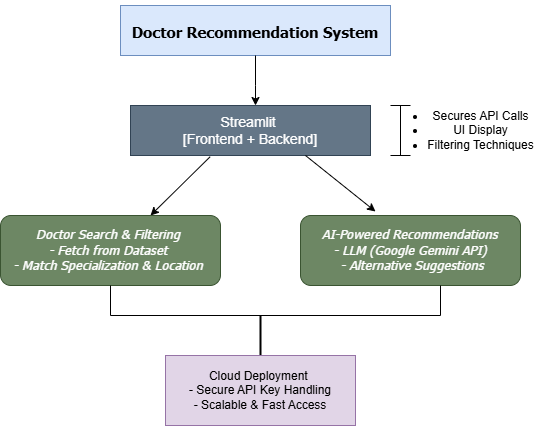

The diagram above was exported from draw.io. Its source (the exported page's mxGraphModel, read from the mxfile embedded in the PNG):
<mxGraphModel dx="1050" dy="522" grid="1" gridSize="10" guides="1" tooltips="1" connect="1" arrows="1" fold="1" page="1" pageScale="1" pageWidth="850" pageHeight="1100" math="0" shadow="0">
  <root>
    <mxCell id="0" />
    <mxCell id="1" parent="0" />
    <mxCell id="fmBcJUJbj1EuFWIOqQ9--1" value="&lt;h1&gt;&lt;b&gt;&lt;font face=&quot;Tahoma&quot; style=&quot;font-size: 15px;&quot;&gt;Doctor Recommendation System&lt;/font&gt;&lt;/b&gt;&lt;/h1&gt;" style="rounded=0;whiteSpace=wrap;html=1;fillColor=#dae8fc;strokeColor=#6c8ebf;" vertex="1" parent="1">
      <mxGeometry x="290" y="30" width="270" height="50" as="geometry" />
    </mxCell>
    <mxCell id="fmBcJUJbj1EuFWIOqQ9--2" value="" style="endArrow=classic;html=1;rounded=0;exitX=0.5;exitY=1;exitDx=0;exitDy=0;" edge="1" parent="1" source="fmBcJUJbj1EuFWIOqQ9--1">
      <mxGeometry width="50" height="50" relative="1" as="geometry">
        <mxPoint x="400" y="270" as="sourcePoint" />
        <mxPoint x="425" y="130" as="targetPoint" />
        <Array as="points">
          <mxPoint x="425" y="110" />
        </Array>
      </mxGeometry>
    </mxCell>
    <mxCell id="fmBcJUJbj1EuFWIOqQ9--3" value="&lt;font style=&quot;font-size: 14px;&quot;&gt;Streamlit&amp;nbsp;&lt;/font&gt;&lt;div&gt;&lt;font style=&quot;font-size: 14px;&quot;&gt;[Frontend + Backend]&lt;/font&gt;&lt;/div&gt;" style="rounded=0;whiteSpace=wrap;html=1;fillColor=#647687;fontColor=#ffffff;strokeColor=#314354;" vertex="1" parent="1">
      <mxGeometry x="300" y="130" width="240" height="50" as="geometry" />
    </mxCell>
    <mxCell id="fmBcJUJbj1EuFWIOqQ9--11" value="" style="shape=crossbar;whiteSpace=wrap;html=1;rounded=1;direction=south;" vertex="1" parent="1">
      <mxGeometry x="560" y="130" width="20" height="50" as="geometry" />
    </mxCell>
    <mxCell id="fmBcJUJbj1EuFWIOqQ9--12" value="&lt;ul&gt;&lt;li&gt;Secures API Calls&lt;/li&gt;&lt;li&gt;UI Display&lt;/li&gt;&lt;li&gt;Filtering Techniques&lt;/li&gt;&lt;/ul&gt;" style="text;html=1;align=center;verticalAlign=middle;resizable=0;points=[];autosize=1;strokeColor=none;fillColor=none;" vertex="1" parent="1">
      <mxGeometry x="545" y="115" width="170" height="80" as="geometry" />
    </mxCell>
    <mxCell id="fmBcJUJbj1EuFWIOqQ9--14" value="" style="endArrow=classic;html=1;rounded=0;exitX=0.332;exitY=1.024;exitDx=0;exitDy=0;exitPerimeter=0;" edge="1" parent="1" source="fmBcJUJbj1EuFWIOqQ9--3">
      <mxGeometry width="50" height="50" relative="1" as="geometry">
        <mxPoint x="400" y="270" as="sourcePoint" />
        <mxPoint x="320" y="240" as="targetPoint" />
      </mxGeometry>
    </mxCell>
    <mxCell id="fmBcJUJbj1EuFWIOqQ9--15" value="&lt;font style=&quot;font-size: 13px;&quot; face=&quot;Tahoma&quot;&gt;&lt;i&gt;Doctor Search &amp;amp; Filtering&amp;nbsp;&lt;br&gt;- Fetch from Dataset&amp;nbsp;&lt;br&gt;- Match Specialization &amp;amp; Location&amp;nbsp;&lt;/i&gt;&lt;/font&gt;" style="rounded=1;whiteSpace=wrap;html=1;fillColor=#6d8764;fontColor=#ffffff;strokeColor=#3A5431;" vertex="1" parent="1">
      <mxGeometry x="170" y="240" width="220" height="70" as="geometry" />
    </mxCell>
    <mxCell id="fmBcJUJbj1EuFWIOqQ9--16" value="" style="endArrow=classic;html=1;rounded=0;" edge="1" parent="1">
      <mxGeometry width="50" height="50" relative="1" as="geometry">
        <mxPoint x="475" y="180" as="sourcePoint" />
        <mxPoint x="545" y="236" as="targetPoint" />
      </mxGeometry>
    </mxCell>
    <mxCell id="fmBcJUJbj1EuFWIOqQ9--17" value="&lt;font style=&quot;font-size: 13px;&quot;&gt;&lt;i&gt;&amp;nbsp;&lt;font face=&quot;Tahoma&quot;&gt;AI-Powered Recommendations&amp;nbsp;&lt;br&gt;&amp;nbsp;- LLM (Google Gemini API)&amp;nbsp;&lt;br&gt;&amp;nbsp;- Alternative Suggestions&lt;/font&gt;&lt;/i&gt;&lt;/font&gt;" style="rounded=1;whiteSpace=wrap;html=1;fillColor=#6d8764;strokeColor=#3A5431;fontColor=#ffffff;" vertex="1" parent="1">
      <mxGeometry x="470" y="240" width="220" height="70" as="geometry" />
    </mxCell>
    <mxCell id="fmBcJUJbj1EuFWIOqQ9--20" value="" style="shape=partialRectangle;whiteSpace=wrap;html=1;bottom=1;right=1;left=1;top=0;fillColor=none;routingCenterX=-0.5;" vertex="1" parent="1">
      <mxGeometry x="280" y="310" width="330" height="30" as="geometry" />
    </mxCell>
    <mxCell id="fmBcJUJbj1EuFWIOqQ9--21" value="" style="line;strokeWidth=2;direction=south;html=1;" vertex="1" parent="1">
      <mxGeometry x="425" y="340" width="10" height="40" as="geometry" />
    </mxCell>
    <mxCell id="fmBcJUJbj1EuFWIOqQ9--22" value="&lt;div&gt;&lt;br&gt;&lt;/div&gt;Cloud Deployment&lt;span style=&quot;background-color: transparent; color: light-dark(rgb(0, 0, 0), rgb(255, 255, 255));&quot;&gt;&amp;nbsp;&lt;/span&gt;&lt;div&gt;&lt;span style=&quot;background-color: transparent; color: light-dark(rgb(0, 0, 0), rgb(255, 255, 255));&quot;&gt;- Secure API Key Handling&lt;/span&gt;&lt;div&gt;- Scalable &amp;amp; Fast Access&lt;br&gt;&lt;div&gt;&lt;br&gt;&lt;/div&gt;&lt;/div&gt;&lt;/div&gt;" style="rounded=0;whiteSpace=wrap;html=1;fillColor=#e1d5e7;strokeColor=#9673a6;" vertex="1" parent="1">
      <mxGeometry x="335" y="380" width="190" height="70" as="geometry" />
    </mxCell>
  </root>
</mxGraphModel>